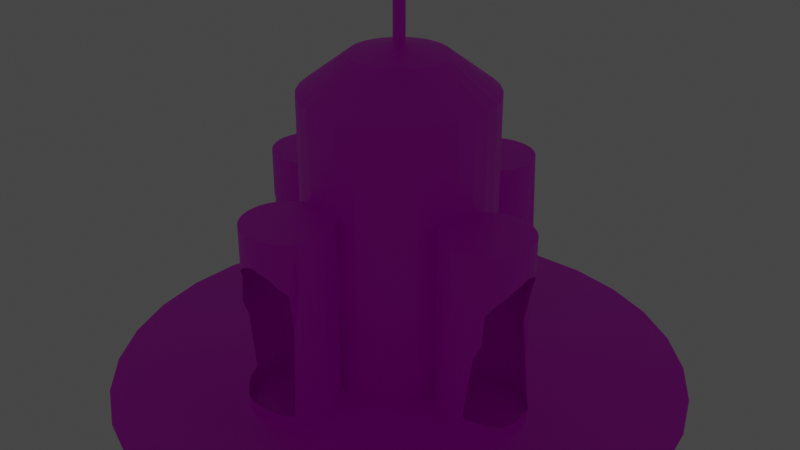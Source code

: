 # Source: Time_Machine.blend  (saved by Blender 3.5.10; exported with 4.5.12 LTS)
import bpy
from mathutils import Matrix  # noqa: F401  (used for matrix-valued properties, if any)

bpy.ops.wm.read_factory_settings(use_empty=True)
scene = bpy.context.scene
scene.name = 'Scene'

# ---- collections
col_collection = bpy.data.collections.new('Collection'); scene.collection.children.link(col_collection)
col_bs = bpy.data.collections.new('BS'); scene.collection.children.link(col_bs)
col_bs.hide_render = True

# ---- images (referenced by path relative to the original .blend; pixels are not part of the script)
import os
ASSET_DIR = os.environ.get("B2B_ASSET_DIR", "")  # directory of the original .blend (textures are referenced by path, not embedded)
HERE = os.path.dirname(os.path.abspath(__file__))  # packed textures are extracted next to this script under _unpacked/

def load_image(name, relpath, width, height, colorspace="sRGB"):
    """Load a texture the original file referenced (path relative to the .blend, or extracted next to this script)."""
    p = next((c for c in (os.path.join(HERE, relpath), os.path.join(ASSET_DIR, relpath)) if relpath and os.path.exists(c)), "")
    if p:
        img = bpy.data.images.load(p, check_existing=True)
        img.name = name
    else:  # same state as the original file: an image datablock whose file is absent (Cycles renders it pink)
        img = bpy.data.images.new(name, width, height)
        img.source = "FILE"
        img.filepath = "//" + (relpath or name)
    img.colorspace_settings.name = colorspace
    return img
img_devblack_col_png = load_image('DevBlack_Col.png', 'DevBlack_Col.png', 1024, 1024, 'sRGB')
img_devgreen_col_png = load_image('DevGreen_Col.png', 'DevGreen_Col.png', 1024, 1024, 'sRGB')

# ---- materials (node trees are filled in below, after node groups)
mat_material_002 = bpy.data.materials.new('Material.002')
mat_material_002.use_transparent_shadow = False
mat_material_001 = bpy.data.materials.new('Material.001')
mat_material_001.use_transparent_shadow = False

# ---- material node trees
mat_material_002.use_nodes = True; mat_material_002.node_tree.nodes.clear()
_N = mat_material_002.node_tree.nodes; _L = mat_material_002.node_tree.links
n0 = _N.new('ShaderNodeBsdfPrincipled'); n0.name = 'Principled BSDF'; n0.location = (10, 300)
n0.distribution = 'GGX'
n0.subsurface_method = 'RANDOM_WALK_SKIN'
n0.inputs[3].default_value = 1.45
n0.inputs[27].default_value = (0.0, 0.0, 0.0, 1.0)
n0.inputs[28].default_value = 1.0
n1 = _N.new('ShaderNodeOutputMaterial'); n1.name = 'Material Output'; n1.location = (300, 300)
n2 = _N.new('ShaderNodeTexImage'); n2.name = 'Image Texture'; n2.location = (-408, 153)
n2.image = img_devblack_col_png
_L.new(n0.outputs[0], n1.inputs[0])
_L.new(n2.outputs[0], n0.inputs[0])
n1.is_active_output = True
mat_material_001.use_nodes = True; mat_material_001.node_tree.nodes.clear()
_N = mat_material_001.node_tree.nodes; _L = mat_material_001.node_tree.links
n0 = _N.new('ShaderNodeBsdfPrincipled'); n0.name = 'Principled BSDF'; n0.location = (10, 300)
n0.distribution = 'GGX'
n0.subsurface_method = 'RANDOM_WALK_SKIN'
n0.inputs[3].default_value = 1.45
n0.inputs[27].default_value = (0.0, 0.0, 0.0, 1.0)
n0.inputs[28].default_value = 1.0
n1 = _N.new('ShaderNodeOutputMaterial'); n1.name = 'Material Output'; n1.location = (300, 300)
n2 = _N.new('ShaderNodeTexImage'); n2.name = 'Image Texture'; n2.location = (-497, 225)
n2.image = img_devgreen_col_png
_L.new(n0.outputs[0], n1.inputs[0])
_L.new(n2.outputs[0], n0.inputs[0])
n1.is_active_output = True

# ---- world
world_world = bpy.data.worlds.new('World'); scene.world = world_world
world_world.use_nodes = True; world_world.node_tree.nodes.clear()
_N = world_world.node_tree.nodes; _L = world_world.node_tree.links
n0 = _N.new('ShaderNodeOutputWorld'); n0.name = 'World Output'; n0.location = (300, 300)
n1 = _N.new('ShaderNodeBackground'); n1.name = 'Background'; n1.location = (10, 300)
n1.inputs[0].default_value = (0.05088, 0.05088, 0.05088, 1.0)
_L.new(n1.outputs[0], n0.inputs[0])
n0.is_active_output = True
world_world.color = (0.05088, 0.05088, 0.05088)
world_world.use_sun_shadow = False
world_world.sun_shadow_jitter_overblur = 0.0

# ---- cameras
cam_camera = bpy.data.cameras.new('Camera')
cam_camera.clip_end = 100.0
cam_camera.ortho_scale = 7.314

# ---- lights
light_light = bpy.data.lights.new('Light', 'POINT')
light_light.transmission_factor = 0.0
light_light.energy = 1000.0
light_light.shadow_soft_size = 0.1
light_light.shadow_maximum_resolution = 0.006
light_light.use_absolute_resolution = True

# ---- meshes
me_cylinder = bpy.data.meshes.new('Cylinder')
me_cylinder.from_pydata([(-2.493e-08, 3.059, -1.0), (-0.01195, 0.0601, 1.056), (0.5968, 3.0, -1.0), (-0.02345, 0.05661, 1.056), (1.171, 2.826, -1.0), (-0.03404, 0.05095, 1.056), (1.699, 2.543, -1.0), (-0.04333, 0.04333, 1.056), (2.163, 2.163, -1.0), (-0.05095, 0.03404, 1.056), (2.543, 1.699, -1.0), (-0.05661, 0.02345, 1.056), (2.826, 1.171, -1.0), (-0.0601, 0.01195, 1.056), (3.0, 0.5968, -1.0), (-0.06127, 2.091e-09, 1.056), (3.059, -3.068e-08, -1.0), (-0.0601, -0.01195, 1.056), (3.0, -0.5968, -1.0), (-0.05661, -0.02345, 1.056), (2.826, -1.171, -1.0), (-0.05095, -0.03404, 1.056), (2.543, -1.699, -1.0), (-0.04333, -0.04333, 1.056), (2.163, -2.163, -1.0), (-0.03404, -0.05095, 1.056), (1.699, -2.543, -1.0), (-0.02345, -0.05661, 1.056), (1.171, -2.826, -1.0), (-0.01195, -0.0601, 1.056), (0.5968, -3.0, -1.0), (2.075e-08, -0.06127, 1.056), (-2.493e-08, -3.059, -1.0), (0.01195, -0.0601, 1.056), (-0.5968, -3.0, -1.0), (0.02345, -0.05661, 1.056), (-1.171, -2.826, -1.0), (0.03404, -0.05095, 1.056), (-1.699, -2.543, -1.0), (0.04333, -0.04333, 1.056), (-2.163, -2.163, -1.0), (0.05095, -0.03404, 1.056), (-2.543, -1.699, -1.0), (0.05661, -0.02345, 1.056), (-2.826, -1.171, -1.0), (0.0601, -0.01195, 1.056), (-3.0, -0.5968, -1.0), (0.06127, 1.178e-09, 1.056), (-3.059, -3.068e-08, -1.0), (0.0601, 0.01195, 1.056), (-3.0, 0.5968, -1.0), (0.05661, 0.02345, 1.056), (-2.826, 1.171, -1.0), (0.05095, 0.03404, 1.056), (-2.543, 1.699, -1.0), (0.04333, 0.04333, 1.056), (-2.163, 2.163, -1.0), (0.03404, 0.05095, 1.056), (-1.699, 2.543, -1.0), (0.02345, 0.05661, 1.056), (-1.171, 2.826, -1.0), (0.01195, 0.0601, 1.056), (-0.5968, 3.0, -1.0), (2.166e-08, 0.06127, 1.056), (0.0, 1.0, -0.8353), (0.1951, 0.9808, -0.8353), (0.3827, 0.9239, -0.8353), (0.5556, 0.8315, -0.8353), (0.7071, 0.7071, -0.8353), (0.8315, 0.5556, -0.8353), (0.9239, 0.3827, -0.8353), (0.9808, 0.1951, -0.8353), (1.0, 0.0, -0.8353), (0.9808, -0.1951, -0.8353), (0.9239, -0.3827, -0.8353), (0.8315, -0.5556, -0.8353), (0.7071, -0.7071, -0.8353), (0.5556, -0.8315, -0.8353), (0.3827, -0.9239, -0.8353), (0.1951, -0.9808, -0.8353), (0.0, -1.0, -0.8353), (-0.1951, -0.9808, -0.8353), (-0.3827, -0.9239, -0.8353), (-0.5556, -0.8315, -0.8353), (-0.7071, -0.7071, -0.8353), (-0.8315, -0.5556, -0.8353), (-0.9239, -0.3827, -0.8353), (-0.9808, -0.1951, -0.8353), (-1.0, 0.0, -0.8353), (-0.9808, 0.1951, -0.8353), (-0.9239, 0.3827, -0.8353), (-0.8315, 0.5556, -0.8353), (-0.7071, 0.7071, -0.8353), (-0.5556, 0.8315, -0.8353), (-0.3827, 0.9239, -0.8353), (-0.1951, 0.9808, -0.8353), (3.725e-09, 0.5002, 1.0), (0.0, 1.0, 0.7837), (0.09758, 0.4906, 1.0), (0.1951, 0.9808, 0.7837), (0.1914, 0.4621, 1.0), (0.3827, 0.9239, 0.7837), (0.2779, 0.4159, 1.0), (0.5556, 0.8315, 0.7837), (0.3537, 0.3537, 1.0), (0.7071, 0.7071, 0.7837), (0.4159, 0.2779, 1.0), (0.8315, 0.5556, 0.7837), (0.4621, 0.1914, 1.0), (0.9239, 0.3827, 0.7837), (0.4906, 0.09758, 1.0), (0.9808, 0.1951, 0.7837), (0.5002, -3.725e-09, 1.0), (1.0, 0.0, 0.7837), (0.4906, -0.09758, 1.0), (0.9808, -0.1951, 0.7837), (0.4621, -0.1914, 1.0), (0.9239, -0.3827, 0.7837), (0.4159, -0.2779, 1.0), (0.8315, -0.5556, 0.7837), (0.3537, -0.3537, 1.0), (0.7071, -0.7071, 0.7837), (0.2779, -0.4159, 1.0), (0.5556, -0.8315, 0.7837), (0.1914, -0.4621, 1.0), (0.3827, -0.9239, 0.7837), (0.09758, -0.4906, 1.0), (0.1951, -0.9808, 0.7837), (-3.725e-09, -0.5002, 1.0), (0.0, -1.0, 0.7837), (-0.09758, -0.4906, 1.0), (-0.1951, -0.9808, 0.7837), (-0.1914, -0.4621, 1.0), (-0.3827, -0.9239, 0.7837), (-0.2779, -0.4159, 1.0), (-0.5556, -0.8315, 0.7837), (-0.3537, -0.3537, 1.0), (-0.7071, -0.7071, 0.7837), (-0.4159, -0.2779, 1.0), (-0.8315, -0.5556, 0.7837), (-0.4621, -0.1914, 1.0), (-0.9239, -0.3827, 0.7837), (-0.4906, -0.09758, 1.0), (-0.9808, -0.1951, 0.7837), (-0.5002, 3.725e-09, 1.0), (-1.0, 0.0, 0.7837), (-0.4906, 0.09758, 1.0), (-0.9808, 0.1951, 0.7837), (-0.4621, 0.1914, 1.0), (-0.9239, 0.3827, 0.7837), (-0.4159, 0.2779, 1.0), (-0.8315, 0.5556, 0.7837), (-0.3537, 0.3537, 1.0), (-0.7071, 0.7071, 0.7837), (-0.2779, 0.4159, 1.0), (-0.5556, 0.8315, 0.7837), (-0.1914, 0.4621, 1.0), (-0.3827, 0.9239, 0.7837), (-0.09758, 0.4906, 1.0), (-0.1951, 0.9808, 0.7837), (-0.01195, 0.0601, 1.47), (-0.02345, 0.05661, 1.47), (-0.03404, 0.05095, 1.47), (-0.04333, 0.04333, 1.47), (-0.05095, 0.03404, 1.47), (-0.05661, 0.02345, 1.47), (-0.0601, 0.01195, 1.47), (-0.06127, 2.091e-09, 1.47), (-0.0601, -0.01195, 1.47), (-0.05661, -0.02345, 1.47), (-0.05095, -0.03404, 1.47), (-0.04333, -0.04333, 1.47), (-0.03404, -0.05095, 1.47), (-0.02345, -0.05661, 1.47), (-0.01195, -0.0601, 1.47), (4.734e-07, -0.06127, 1.47), (0.01195, -0.0601, 1.47), (0.02345, -0.05661, 1.47), (0.03404, -0.05095, 1.47), (0.04333, -0.04333, 1.47), (0.05095, -0.03404, 1.47), (0.05661, -0.02345, 1.47), (0.0601, -0.01195, 1.47), (0.06127, 1.178e-09, 1.47), (0.0601, 0.01195, 1.47), (0.05661, 0.02345, 1.47), (0.05095, 0.03404, 1.47), (0.04333, 0.04333, 1.47), (0.03404, 0.05095, 1.47), (0.02345, 0.05661, 1.47), (0.01195, 0.0601, 1.47), (4.743e-07, 0.06127, 1.47)], [], [(95, 159, 97, 64), (66, 101, 103, 67), (67, 103, 105, 68), (68, 105, 107, 69), (69, 107, 109, 70), (70, 109, 111, 71), (71, 111, 113, 72), (72, 113, 115, 73), (73, 115, 117, 74), (74, 117, 119, 75), (75, 119, 121, 76), (76, 121, 123, 77), (77, 123, 125, 78), (78, 125, 127, 79), (79, 127, 129, 80), (80, 129, 131, 81), (81, 131, 133, 82), (82, 133, 135, 83), (83, 135, 137, 84), (84, 137, 139, 85), (85, 139, 141, 86), (86, 141, 143, 87), (87, 143, 145, 88), (88, 145, 147, 89), (89, 147, 149, 90), (90, 149, 151, 91), (91, 151, 153, 92), (92, 153, 155, 93), (93, 155, 157, 94), (94, 157, 159, 95), (64, 97, 99, 65), (17, 19, 169, 168), (65, 99, 101, 66), (0, 2, 4, 6, 8, 10, 12, 14, 16, 18, 20, 22, 24, 26, 28, 30, 32, 34, 36, 38, 40, 42, 44, 46, 48, 50, 52, 54, 56, 58, 60, 62), (62, 95, 64, 0), (60, 94, 95, 62), (58, 93, 94, 60), (56, 92, 93, 58), (54, 91, 92, 56), (52, 90, 91, 54), (50, 89, 90, 52), (48, 88, 89, 50), (46, 87, 88, 48), (44, 86, 87, 46), (42, 85, 86, 44), (40, 84, 85, 42), (38, 83, 84, 40), (36, 82, 83, 38), (34, 81, 82, 36), (32, 80, 81, 34), (30, 79, 80, 32), (28, 78, 79, 30), (26, 77, 78, 28), (24, 76, 77, 26), (22, 75, 76, 24), (20, 74, 75, 22), (18, 73, 74, 20), (16, 72, 73, 18), (14, 71, 72, 16), (12, 70, 71, 14), (10, 69, 70, 12), (8, 68, 69, 10), (6, 67, 68, 8), (4, 66, 67, 6), (2, 65, 66, 4), (0, 64, 65, 2), (99, 97, 96, 98), (101, 99, 98, 100), (103, 101, 100, 102), (105, 103, 102, 104), (107, 105, 104, 106), (109, 107, 106, 108), (111, 109, 108, 110), (113, 111, 110, 112), (115, 113, 112, 114), (117, 115, 114, 116), (119, 117, 116, 118), (121, 119, 118, 120), (123, 121, 120, 122), (125, 123, 122, 124), (127, 125, 124, 126), (129, 127, 126, 128), (131, 129, 128, 130), (133, 131, 130, 132), (135, 133, 132, 134), (137, 135, 134, 136), (139, 137, 136, 138), (141, 139, 138, 140), (143, 141, 140, 142), (145, 143, 142, 144), (147, 145, 144, 146), (149, 147, 146, 148), (151, 149, 148, 150), (153, 151, 150, 152), (155, 153, 152, 154), (157, 155, 154, 156), (159, 157, 156, 158), (97, 159, 158, 96), (120, 118, 41, 39), (138, 136, 23, 21), (156, 154, 5, 3), (112, 110, 49, 47), (130, 128, 31, 29), (148, 146, 13, 11), (104, 102, 57, 55), (122, 120, 39, 37), (140, 138, 21, 19), (158, 156, 3, 1), (114, 112, 47, 45), (132, 130, 29, 27), (150, 148, 11, 9), (96, 158, 1, 63), (106, 104, 55, 53), (124, 122, 37, 35), (142, 140, 19, 17), (98, 96, 63, 61), (116, 114, 45, 43), (134, 132, 27, 25), (152, 150, 9, 7), (108, 106, 53, 51), (126, 124, 35, 33), (144, 142, 17, 15), (100, 98, 61, 59), (118, 116, 43, 41), (136, 134, 25, 23), (154, 152, 7, 5), (110, 108, 51, 49), (128, 126, 33, 31), (146, 144, 15, 13), (102, 100, 59, 57), (190, 191, 160, 161, 162, 163, 164, 165, 166, 167, 168, 169, 170, 171, 172, 173, 174, 175, 176, 177, 178, 179, 180, 181, 182, 183, 184, 185, 186, 187, 188, 189), (53, 55, 187, 186), (19, 21, 170, 169), (23, 25, 172, 171), (1, 3, 161, 160), (37, 39, 179, 178), (27, 29, 174, 173), (21, 23, 171, 170), (57, 59, 189, 188), (31, 33, 176, 175), (35, 37, 178, 177), (5, 7, 163, 162), (41, 43, 181, 180), (39, 41, 180, 179), (25, 27, 173, 172), (43, 45, 182, 181), (47, 49, 184, 183), (9, 11, 165, 164), (45, 47, 183, 182), (51, 53, 186, 185), (63, 1, 160, 191), (29, 31, 175, 174), (55, 57, 188, 187), (3, 5, 162, 161), (59, 61, 190, 189), (13, 15, 167, 166), (49, 51, 185, 184), (7, 9, 164, 163), (61, 63, 191, 190), (11, 13, 166, 165), (33, 35, 177, 176), (15, 17, 168, 167)])
_uv = me_cylinder.uv_layers.new(name='UVMap')
_uv.uv.foreach_set('vector', [0.03125, 0.75, 0.03125, 0.9322, 0.0, 0.9322, 0.0, 0.75, 0.9375, 0.75, 0.9375, 0.9322, 0.9062, 0.9322, 0.9062, 0.75, 0.9062, 0.75, 0.9062, 0.9322, 0.875, 0.9322, 0.875, 0.75, 0.875, 0.75, 0.875, 0.9322, 0.8438, 0.9322, 0.8438, 0.75, 0.8438, 0.75, 0.8438, 0.9322, 0.8125, 0.9322, 0.8125, 0.75, 0.8125, 0.75, 0.8125, 0.9322, 0.7812, 0.9322, 0.7812, 0.75, 0.7812, 0.75, 0.7812, 0.9322, 0.75, 0.9322, 0.75, 0.75, 0.75, 0.75, 0.75, 0.9322, 0.7188, 0.9322, 0.7188, 0.75, 0.7188, 0.75, 0.7188, 0.9322, 0.6875, 0.9322, 0.6875, 0.75, 0.6875, 0.75, 0.6875, 0.9322, 0.6562, 0.9322, 0.6562, 0.75, 0.6562, 0.75, 0.6562, 0.9322, 0.625, 0.9322, 0.625, 0.75, 0.625, 0.75, 0.625, 0.9322, 0.5938, 0.9322, 0.5938, 0.75, 0.5938, 0.75, 0.5938, 0.9322, 0.5625, 0.9322, 0.5625, 0.75, 0.5625, 0.75, 0.5625, 0.9322, 0.5312, 0.9322, 0.5312, 0.75, 0.5312, 0.75, 0.5312, 0.9322, 0.5, 0.9322, 0.5, 0.75, 0.5, 0.75, 0.5, 0.9322, 0.4688, 0.9322, 0.4688, 0.75, 0.4688, 0.75, 0.4688, 0.9322, 0.4375, 0.9322, 0.4375, 0.75, 0.4375, 0.75, 0.4375, 0.9322, 0.4062, 0.9322, 0.4062, 0.75, 0.4062, 0.75, 0.4062, 0.9322, 0.375, 0.9322, 0.375, 0.75, 0.375, 0.75, 0.375, 0.9322, 0.3438, 0.9322, 0.3438, 0.75, 0.3438, 0.75, 0.3438, 0.9322, 0.3125, 0.9322, 0.3125, 0.75, 0.3125, 0.75, 0.3125, 0.9322, 0.2812, 0.9322, 0.2812, 0.75, 0.2812, 0.75, 0.2812, 0.9322, 0.25, 0.9322, 0.25, 0.75, 0.25, 0.75, 0.25, 0.9322, 0.2188, 0.9322, 0.2188, 0.75, 0.2188, 0.75, 0.2188, 0.9322, 0.1875, 0.9322, 0.1875, 0.75, 0.1875, 0.75, 0.1875, 0.9322, 0.1562, 0.9322, 0.1562, 0.75, 0.1562, 0.75, 0.1562, 0.9322, 0.125, 0.9322, 0.125, 0.75, 0.125, 0.75, 0.125, 0.9322, 0.09375, 0.9322, 0.09375, 0.75, 0.09375, 0.75, 0.09375, 0.9322, 0.0625, 0.9322, 0.0625, 0.75, 0.0625, 0.75, 0.0625, 0.9322, 0.03125, 0.9322, 0.03125, 0.75, 1.0, 0.75, 1.0, 0.9322, 0.9688, 0.9322, 0.9688, 0.75, 0.1323, 0.2266, 0.1391, 0.2041, 0.1391, 0.2041, 0.1323, 0.2266, 0.9688, 0.75, 0.9688, 0.9322, 0.9375, 0.9322, 0.9375, 0.75, 0.75, 0.49, 0.7968, 0.4854, 0.8418, 0.4717, 0.8833, 0.4496, 0.9197, 0.4197, 0.9496, 0.3833, 0.9717, 0.3418, 0.9854, 0.2968, 0.99, 0.25, 0.9854, 0.2032, 0.9717, 0.1582, 0.9496, 0.1167, 0.9197, 0.08029, 0.8833, 0.05045, 0.8418, 0.02827, 0.7968, 0.01461, 0.75, 0.01, 0.7032, 0.01461, 0.6582, 0.02827, 0.6167, 0.05045, 0.5803, 0.08029, 0.5504, 0.1167, 0.5283, 0.1582, 0.5146, 0.2032, 0.51, 0.25, 0.5146, 0.2968, 0.5283, 0.3418, 0.5504, 0.3833, 0.5803, 0.4197, 0.6167, 0.4496, 0.6582, 0.4717, 0.7032, 0.4854, 0.03125, 0.5, 0.03125, 0.75, 0.0, 0.75, 0.0, 0.5, 0.0625, 0.5, 0.0625, 0.75, 0.03125, 0.75, 0.03125, 0.5, 0.09375, 0.5, 0.09375, 0.75, 0.0625, 0.75, 0.0625, 0.5, 0.125, 0.5, 0.125, 0.75, 0.09375, 0.75, 0.09375, 0.5, 0.1562, 0.5, 0.1562, 0.75, 0.125, 0.75, 0.125, 0.5, 0.1875, 0.5, 0.1875, 0.75, 0.1562, 0.75, 0.1562, 0.5, 0.2188, 0.5, 0.2188, 0.75, 0.1875, 0.75, 0.1875, 0.5, 0.25, 0.5, 0.25, 0.75, 0.2188, 0.75, 0.2188, 0.5, 0.2812, 0.5, 0.2812, 0.75, 0.25, 0.75, 0.25, 0.5, 0.3125, 0.5, 0.3125, 0.75, 0.2812, 0.75, 0.2812, 0.5, 0.3438, 0.5, 0.3438, 0.75, 0.3125, 0.75, 0.3125, 0.5, 0.375, 0.5, 0.375, 0.75, 0.3438, 0.75, 0.3438, 0.5, 0.4062, 0.5, 0.4062, 0.75, 0.375, 0.75, 0.375, 0.5, 0.4375, 0.5, 0.4375, 0.75, 0.4062, 0.75, 0.4062, 0.5, 0.4688, 0.5, 0.4688, 0.75, 0.4375, 0.75, 0.4375, 0.5, 0.5, 0.5, 0.5, 0.75, 0.4688, 0.75, 0.4688, 0.5, 0.5312, 0.5, 0.5312, 0.75, 0.5, 0.75, 0.5, 0.5, 0.5625, 0.5, 0.5625, 0.75, 0.5312, 0.75, 0.5312, 0.5, 0.5938, 0.5, 0.5938, 0.75, 0.5625, 0.75, 0.5625, 0.5, 0.625, 0.5, 0.625, 0.75, 0.5938, 0.75, 0.5938, 0.5, 0.6562, 0.5, 0.6562, 0.75, 0.625, 0.75, 0.625, 0.5, 0.6875, 0.5, 0.6875, 0.75, 0.6562, 0.75, 0.6562, 0.5, 0.7188, 0.5, 0.7188, 0.75, 0.6875, 0.75, 0.6875, 0.5, 0.75, 0.5, 0.75, 0.75, 0.7188, 0.75, 0.7188, 0.5, 0.7812, 0.5, 0.7812, 0.75, 0.75, 0.75, 0.75, 0.5, 0.8125, 0.5, 0.8125, 0.75, 0.7812, 0.75, 0.7812, 0.5, 0.8438, 0.5, 0.8438, 0.75, 0.8125, 0.75, 0.8125, 0.5, 0.875, 0.5, 0.875, 0.75, 0.8438, 0.75, 0.8438, 0.5, 0.9062, 0.5, 0.9062, 0.75, 0.875, 0.75, 0.875, 0.5, 0.9375, 0.5, 0.9375, 0.75, 0.9062, 0.75, 0.9062, 0.5, 0.9688, 0.5, 0.9688, 0.75, 0.9375, 0.75, 0.9375, 0.5, 1.0, 0.5, 1.0, 0.75, 0.9688, 0.75, 0.9688, 0.5, 0.2968, 0.4854, 0.25, 0.49, 0.25, 0.37, 0.2734, 0.3677, 0.3418, 0.4717, 0.2968, 0.4854, 0.2734, 0.3677, 0.2959, 0.3609, 0.3833, 0.4496, 0.3418, 0.4717, 0.2959, 0.3609, 0.3167, 0.3498, 0.4197, 0.4197, 0.3833, 0.4496, 0.3167, 0.3498, 0.3349, 0.3349, 0.4496, 0.3833, 0.4197, 0.4197, 0.3349, 0.3349, 0.3498, 0.3167, 0.4717, 0.3418, 0.4496, 0.3833, 0.3498, 0.3167, 0.3609, 0.2959, 0.4854, 0.2968, 0.4717, 0.3418, 0.3609, 0.2959, 0.3677, 0.2734, 0.49, 0.25, 0.4854, 0.2968, 0.3677, 0.2734, 0.37, 0.25, 0.4854, 0.2032, 0.49, 0.25, 0.37, 0.25, 0.3677, 0.2266, 0.4717, 0.1582, 0.4854, 0.2032, 0.3677, 0.2266, 0.3609, 0.2041, 0.4496, 0.1167, 0.4717, 0.1582, 0.3609, 0.2041, 0.3498, 0.1833, 0.4197, 0.08029, 0.4496, 0.1167, 0.3498, 0.1833, 0.3349, 0.1651, 0.3833, 0.05045, 0.4197, 0.08029, 0.3349, 0.1651, 0.3167, 0.1502, 0.3418, 0.02827, 0.3833, 0.05045, 0.3167, 0.1502, 0.2959, 0.1391, 0.2968, 0.01461, 0.3418, 0.02827, 0.2959, 0.1391, 0.2734, 0.1323, 0.25, 0.01, 0.2968, 0.01461, 0.2734, 0.1323, 0.25, 0.13, 0.2032, 0.01461, 0.25, 0.01, 0.25, 0.13, 0.2266, 0.1323, 0.1582, 0.02827, 0.2032, 0.01461, 0.2266, 0.1323, 0.2041, 0.1391, 0.1167, 0.05045, 0.1582, 0.02827, 0.2041, 0.1391, 0.1833, 0.1502, 0.08029, 0.08029, 0.1167, 0.05045, 0.1833, 0.1502, 0.1651, 0.1651, 0.05045, 0.1167, 0.08029, 0.08029, 0.1651, 0.1651, 0.1502, 0.1833, 0.02827, 0.1582, 0.05045, 0.1167, 0.1502, 0.1833, 0.1391, 0.2041, 0.01461, 0.2032, 0.02827, 0.1582, 0.1391, 0.2041, 0.1323, 0.2266, 0.01, 0.25, 0.01461, 0.2032, 0.1323, 0.2266, 0.13, 0.25, 0.01461, 0.2968, 0.01, 0.25, 0.13, 0.25, 0.1323, 0.2734, 0.02827, 0.3418, 0.01461, 0.2968, 0.1323, 0.2734, 0.1391, 0.2959, 0.05045, 0.3833, 0.02827, 0.3418, 0.1391, 0.2959, 0.1502, 0.3167, 0.08029, 0.4197, 0.05045, 0.3833, 0.1502, 0.3167, 0.1651, 0.3349, 0.1167, 0.4496, 0.08029, 0.4197, 0.1651, 0.3349, 0.1833, 0.3498, 0.1582, 0.4717, 0.1167, 0.4496, 0.1833, 0.3498, 0.2041, 0.3609, 0.2032, 0.4854, 0.1582, 0.4717, 0.2041, 0.3609, 0.2266, 0.3677, 0.25, 0.49, 0.2032, 0.4854, 0.2266, 0.3677, 0.25, 0.37, 0.3349, 0.1651, 0.3498, 0.1833, 0.3498, 0.1833, 0.3349, 0.1651, 0.1502, 0.1833, 0.1651, 0.1651, 0.1651, 0.1651, 0.1502, 0.1833, 0.2041, 0.3609, 0.1833, 0.3498, 0.1833, 0.3498, 0.2041, 0.3609, 0.37, 0.25, 0.3677, 0.2734, 0.3677, 0.2734, 0.37, 0.25, 0.2266, 0.1323, 0.25, 0.13, 0.25, 0.13, 0.2266, 0.1323, 0.1391, 0.2959, 0.1323, 0.2734, 0.1323, 0.2734, 0.1391, 0.2959, 0.3349, 0.3349, 0.3167, 0.3498, 0.3167, 0.3498, 0.3349, 0.3349, 0.3167, 0.1502, 0.3349, 0.1651, 0.3349, 0.1651, 0.3167, 0.1502, 0.1391, 0.2041, 0.1502, 0.1833, 0.1502, 0.1833, 0.1391, 0.2041, 0.2266, 0.3677, 0.2041, 0.3609, 0.2041, 0.3609, 0.2266, 0.3677, 0.3677, 0.2266, 0.37, 0.25, 0.37, 0.25, 0.3677, 0.2266, 0.2041, 0.1391, 0.2266, 0.1323, 0.2266, 0.1323, 0.2041, 0.1391, 0.1502, 0.3167, 0.1391, 0.2959, 0.1391, 0.2959, 0.1502, 0.3167, 0.25, 0.37, 0.2266, 0.3677, 0.2266, 0.3677, 0.25, 0.37, 0.3498, 0.3167, 0.3349, 0.3349, 0.3349, 0.3349, 0.3498, 0.3167, 0.2959, 0.1391, 0.3167, 0.1502, 0.3167, 0.1502, 0.2959, 0.1391, 0.1323, 0.2266, 0.1391, 0.2041, 0.1391, 0.2041, 0.1323, 0.2266, 0.2734, 0.3677, 0.25, 0.37, 0.25, 0.37, 0.2734, 0.3677, 0.3609, 0.2041, 0.3677, 0.2266, 0.3677, 0.2266, 0.3609, 0.2041, 0.1833, 0.1502, 0.2041, 0.1391, 0.2041, 0.1391, 0.1833, 0.1502, 0.1651, 0.3349, 0.1502, 0.3167, 0.1502, 0.3167, 0.1651, 0.3349, 0.3609, 0.2959, 0.3498, 0.3167, 0.3498, 0.3167, 0.3609, 0.2959, 0.2734, 0.1323, 0.2959, 0.1391, 0.2959, 0.1391, 0.2734, 0.1323, 0.13, 0.25, 0.1323, 0.2266, 0.1323, 0.2266, 0.13, 0.25, 0.2959, 0.3609, 0.2734, 0.3677, 0.2734, 0.3677, 0.2959, 0.3609, 0.3498, 0.1833, 0.3609, 0.2041, 0.3609, 0.2041, 0.3498, 0.1833, 0.1651, 0.1651, 0.1833, 0.1502, 0.1833, 0.1502, 0.1651, 0.1651, 0.1833, 0.3498, 0.1651, 0.3349, 0.1651, 0.3349, 0.1833, 0.3498, 0.3677, 0.2734, 0.3609, 0.2959, 0.3609, 0.2959, 0.3677, 0.2734, 0.25, 0.13, 0.2734, 0.1323, 0.2734, 0.1323, 0.25, 0.13, 0.1323, 0.2734, 0.13, 0.25, 0.13, 0.25, 0.1323, 0.2734, 0.3167, 0.3498, 0.2959, 0.3609, 0.2959, 0.3609, 0.3167, 0.3498, 0.2734, 0.3677, 0.25, 0.37, 0.2266, 0.3677, 0.2041, 0.3609, 0.1833, 0.3498, 0.1651, 0.3349, 0.1502, 0.3167, 0.1391, 0.2959, 0.1323, 0.2734, 0.13, 0.25, 0.1323, 0.2266, 0.1391, 0.2041, 0.1502, 0.1833, 0.1651, 0.1651, 0.1833, 0.1502, 0.2041, 0.1391, 0.2266, 0.1323, 0.25, 0.13, 0.2734, 0.1323, 0.2959, 0.1391, 0.3167, 0.1502, 0.3349, 0.1651, 0.3498, 0.1833, 0.3609, 0.2041, 0.3677, 0.2266, 0.37, 0.25, 0.3677, 0.2734, 0.3609, 0.2959, 0.3498, 0.3167, 0.3349, 0.3349, 0.3167, 0.3498, 0.2959, 0.3609, 0.3498, 0.3167, 0.3349, 0.3349, 0.3349, 0.3349, 0.3498, 0.3167, 0.1391, 0.2041, 0.1502, 0.1833, 0.1502, 0.1833, 0.1391, 0.2041, 0.1651, 0.1651, 0.1833, 0.1502, 0.1833, 0.1502, 0.1651, 0.1651, 0.2266, 0.3677, 0.2041, 0.3609, 0.2041, 0.3609, 0.2266, 0.3677, 0.3167, 0.1502, 0.3349, 0.1651, 0.3349, 0.1651, 0.3167, 0.1502, 0.2041, 0.1391, 0.2266, 0.1323, 0.2266, 0.1323, 0.2041, 0.1391, 0.1502, 0.1833, 0.1651, 0.1651, 0.1651, 0.1651, 0.1502, 0.1833, 0.3167, 0.3498, 0.2959, 0.3609, 0.2959, 0.3609, 0.3167, 0.3498, 0.25, 0.13, 0.2734, 0.1323, 0.2734, 0.1323, 0.25, 0.13, 0.2959, 0.1391, 0.3167, 0.1502, 0.3167, 0.1502, 0.2959, 0.1391, 0.1833, 0.3498, 0.1651, 0.3349, 0.1651, 0.3349, 0.1833, 0.3498, 0.3498, 0.1833, 0.3609, 0.2041, 0.3609, 0.2041, 0.3498, 0.1833, 0.3349, 0.1651, 0.3498, 0.1833, 0.3498, 0.1833, 0.3349, 0.1651, 0.1833, 0.1502, 0.2041, 0.1391, 0.2041, 0.1391, 0.1833, 0.1502, 0.3609, 0.2041, 0.3677, 0.2266, 0.3677, 0.2266, 0.3609, 0.2041, 0.37, 0.25, 0.3677, 0.2734, 0.3677, 0.2734, 0.37, 0.25, 0.1502, 0.3167, 0.1391, 0.2959, 0.1391, 0.2959, 0.1502, 0.3167, 0.3677, 0.2266, 0.37, 0.25, 0.37, 0.25, 0.3677, 0.2266, 0.3609, 0.2959, 0.3498, 0.3167, 0.3498, 0.3167, 0.3609, 0.2959, 0.25, 0.37, 0.2266, 0.3677, 0.2266, 0.3677, 0.25, 0.37, 0.2266, 0.1323, 0.25, 0.13, 0.25, 0.13, 0.2266, 0.1323, 0.3349, 0.3349, 0.3167, 0.3498, 0.3167, 0.3498, 0.3349, 0.3349, 0.2041, 0.3609, 0.1833, 0.3498, 0.1833, 0.3498, 0.2041, 0.3609, 0.2959, 0.3609, 0.2734, 0.3677, 0.2734, 0.3677, 0.2959, 0.3609, 0.1323, 0.2734, 0.13, 0.25, 0.13, 0.25, 0.1323, 0.2734, 0.3677, 0.2734, 0.3609, 0.2959, 0.3609, 0.2959, 0.3677, 0.2734, 0.1651, 0.3349, 0.1502, 0.3167, 0.1502, 0.3167, 0.1651, 0.3349, 0.2734, 0.3677, 0.25, 0.37, 0.25, 0.37, 0.2734, 0.3677, 0.1391, 0.2959, 0.1323, 0.2734, 0.1323, 0.2734, 0.1391, 0.2959, 0.2734, 0.1323, 0.2959, 0.1391, 0.2959, 0.1391, 0.2734, 0.1323, 0.13, 0.25, 0.1323, 0.2266, 0.1323, 0.2266, 0.13, 0.25])
me_cylinder.materials.append(mat_material_002)
me_cylinder.update()
me_cylinder_001 = bpy.data.meshes.new('Cylinder.001')
me_cylinder_001.from_pydata([(0.0, 1.0, -1.0), (0.0, 1.0, 1.0), (0.1951, 0.9808, -1.0), (0.1951, 0.9808, 1.0), (0.3827, 0.9239, -1.0), (0.3827, 0.9239, 1.0), (0.5556, 0.8315, -1.0), (0.5556, 0.8315, 1.0), (0.7071, 0.7071, -1.0), (0.7071, 0.7071, 1.0), (0.8315, 0.5556, -1.0), (0.8315, 0.5556, 1.0), (0.9239, 0.3827, -1.0), (0.9239, 0.3827, 1.0), (0.9808, 0.1951, -1.0), (0.9808, 0.1951, 1.0), (1.0, 0.0, -1.0), (1.0, 0.0, 1.0), (0.9808, -0.1951, -1.0), (0.9808, -0.1951, 1.0), (0.9239, -0.3827, -1.0), (0.9239, -0.3827, 1.0), (0.8315, -0.5556, -1.0), (0.8315, -0.5556, 1.0), (0.7071, -0.7071, -1.0), (0.7071, -0.7071, 1.0), (0.5556, -0.8315, -1.0), (0.5556, -0.8315, 1.0), (0.3827, -0.9239, -1.0), (0.3827, -0.9239, 1.0), (0.1951, -0.9808, -1.0), (0.1951, -0.9808, 1.0), (0.0, -1.0, -1.0), (0.0, -1.0, 1.0), (-0.1951, -0.9808, -1.0), (-0.1951, -0.9808, 1.0), (-0.3827, -0.9239, -1.0), (-0.3827, -0.9239, 1.0), (-0.5556, -0.8315, -1.0), (-0.5556, -0.8315, 1.0), (-0.7071, -0.7071, -1.0), (-0.7071, -0.7071, 1.0), (-0.8315, -0.5556, -1.0), (-0.8315, -0.5556, 1.0), (-0.9239, -0.3827, -1.0), (-0.9239, -0.3827, 1.0), (-0.9808, -0.1951, -1.0), (-0.9808, -0.1951, 1.0), (-1.0, 0.0, -1.0), (-1.0, 0.0, 1.0), (-0.9808, 0.1951, -1.0), (-0.9808, 0.1951, 1.0), (-0.9239, 0.3827, -1.0), (-0.9239, 0.3827, 1.0), (-0.8315, 0.5556, -1.0), (-0.8315, 0.5556, 1.0), (-0.7071, 0.7071, -1.0), (-0.7071, 0.7071, 1.0), (-0.5556, 0.8315, -1.0), (-0.5556, 0.8315, 1.0), (-0.3827, 0.9239, -1.0), (-0.3827, 0.9239, 1.0), (-0.1951, 0.9808, -1.0), (-0.1951, 0.9808, 1.0), (-0.1951, 0.9808, 0.667), (-0.1951, 0.9808, -0.8284), (-0.5556, 0.8315, 0.5397), (-0.5556, 0.8315, -0.8595), (-0.643, 0.5556, 0.04053), (0.0, 1.0, -0.8264), (0.0, 1.0, 0.6981), (0.9808, 0.1951, -0.7485), (0.8315, 0.5556, 0.4012), (0.8957, 0.5556, 0.1112), (0.8315, 0.5556, -0.7722), (0.5556, 0.8315, 0.5605), (0.5556, 0.8315, -0.8391), (0.1951, 0.9808, 0.6679), (0.1951, 0.9808, -0.8357), (-0.3827, 0.9239, 0.6272), (-0.3827, 0.9239, -0.8493), (-0.7071, 0.7071, 0.4755), (-0.7071, 0.7071, -0.8644), (0.9239, 0.3827, -0.06689), (0.9239, 0.3827, -0.7571), (0.7071, 0.7071, 0.4995), (0.7071, 0.7071, -0.8148), (0.3827, 0.9239, 0.6241), (0.3827, 0.9239, -0.8396)], [], [(0, 69, 78, 2), (2, 78, 88, 4), (4, 88, 76, 6), (6, 76, 86, 8), (8, 86, 74, 10), (10, 74, 84, 12), (12, 84, 71, 14), (14, 71, 15, 17, 16), (16, 17, 19, 18), (18, 19, 21, 20), (20, 21, 23, 22), (22, 23, 25, 24), (24, 25, 27, 26), (26, 27, 29, 28), (28, 29, 31, 30), (30, 31, 33, 32), (32, 33, 35, 34), (34, 35, 37, 36), (36, 37, 39, 38), (38, 39, 41, 40), (40, 41, 43, 42), (42, 43, 45, 44), (44, 45, 47, 46), (46, 47, 49, 48), (48, 49, 51, 50), (50, 51, 53, 52), (52, 53, 55, 68, 54), (54, 68, 82, 56), (56, 82, 67, 58), (58, 67, 80, 60), (3, 1, 63, 61, 59, 57, 55, 53, 51, 49, 47, 45, 43, 41, 39, 37, 35, 33, 31, 29, 27, 25, 23, 21, 19, 17, 15, 13, 11, 9, 7, 5), (60, 80, 65, 62), (62, 65, 69, 0), (0, 2, 4, 6, 8, 10, 12, 14, 16, 18, 20, 22, 24, 26, 28, 30, 32, 34, 36, 38, 40, 42, 44, 46, 48, 50, 52, 54, 56, 58, 60, 62), (66, 81, 57, 59), (70, 64, 63, 1), (87, 77, 3, 5), (85, 75, 7, 9), (83, 73, 72, 11, 13), (81, 68, 55, 57), (79, 66, 59, 61), (64, 79, 61, 63), (77, 70, 1, 3), (75, 87, 5, 7), (72, 85, 9, 11), (83, 13, 15, 71)])
_uv = me_cylinder_001.uv_layers.new(name='UVMap')
_uv.uv.foreach_set('vector', [1.0, 0.5, 1.0, 0.5434, 0.9688, 0.5411, 0.9688, 0.5, 0.9688, 0.5, 0.9688, 0.5411, 0.9375, 0.5401, 0.9375, 0.5, 0.9375, 0.5, 0.9375, 0.5401, 0.9062, 0.5402, 0.9062, 0.5, 0.9062, 0.5, 0.9062, 0.5402, 0.875, 0.5463, 0.875, 0.5, 0.875, 0.5, 0.875, 0.5463, 0.8438, 0.5569, 0.8438, 0.5, 0.8438, 0.5, 0.8438, 0.5569, 0.8125, 0.5607, 0.8125, 0.5, 0.8125, 0.5, 0.8125, 0.5607, 0.7812, 0.5629, 0.7812, 0.5, 0.7812, 0.5, 0.7812, 0.5629, 0.7812, 1.0, 0.75, 1.0, 0.75, 0.5, 0.75, 0.5, 0.75, 1.0, 0.7188, 1.0, 0.7188, 0.5, 0.7188, 0.5, 0.7188, 1.0, 0.6875, 1.0, 0.6875, 0.5, 0.6875, 0.5, 0.6875, 1.0, 0.6562, 1.0, 0.6562, 0.5, 0.6562, 0.5, 0.6562, 1.0, 0.625, 1.0, 0.625, 0.5, 0.625, 0.5, 0.625, 1.0, 0.5938, 1.0, 0.5938, 0.5, 0.5938, 0.5, 0.5938, 1.0, 0.5625, 1.0, 0.5625, 0.5, 0.5625, 0.5, 0.5625, 1.0, 0.5312, 1.0, 0.5312, 0.5, 0.5312, 0.5, 0.5312, 1.0, 0.5, 1.0, 0.5, 0.5, 0.5, 0.5, 0.5, 1.0, 0.4688, 1.0, 0.4688, 0.5, 0.4688, 0.5, 0.4688, 1.0, 0.4375, 1.0, 0.4375, 0.5, 0.4375, 0.5, 0.4375, 1.0, 0.4062, 1.0, 0.4062, 0.5, 0.4062, 0.5, 0.4062, 1.0, 0.375, 1.0, 0.375, 0.5, 0.375, 0.5, 0.375, 1.0, 0.3438, 1.0, 0.3438, 0.5, 0.3438, 0.5, 0.3438, 1.0, 0.3125, 1.0, 0.3125, 0.5, 0.3125, 0.5, 0.3125, 1.0, 0.2812, 1.0, 0.2812, 0.5, 0.2812, 0.5, 0.2812, 1.0, 0.25, 1.0, 0.25, 0.5, 0.25, 0.5, 0.25, 1.0, 0.2188, 1.0, 0.2188, 0.5, 0.2188, 0.5, 0.2188, 1.0, 0.1875, 1.0, 0.1875, 0.5, 0.1875, 0.5, 0.1875, 1.0, 0.1562, 1.0, 0.1562, 0.7601, 0.1562, 0.5, 0.1562, 0.5, 0.1562, 0.7601, 0.125, 0.5339, 0.125, 0.5, 0.125, 0.5, 0.125, 0.5339, 0.09375, 0.5351, 0.09375, 0.5, 0.09375, 0.5, 0.09375, 0.5351, 0.0625, 0.5377, 0.0625, 0.5, 0.2968, 0.4854, 0.25, 0.49, 0.2032, 0.4854, 0.1582, 0.4717, 0.1167, 0.4496, 0.08029, 0.4197, 0.05045, 0.3833, 0.02827, 0.3418, 0.01461, 0.2968, 0.01, 0.25, 0.01461, 0.2032, 0.02827, 0.1582, 0.05045, 0.1167, 0.08029, 0.08029, 0.1167, 0.05045, 0.1582, 0.02827, 0.2032, 0.01461, 0.25, 0.01, 0.2968, 0.01461, 0.3418, 0.02827, 0.3833, 0.05045, 0.4197, 0.08029, 0.4496, 0.1167, 0.4717, 0.1582, 0.4854, 0.2032, 0.49, 0.25, 0.4854, 0.2968, 0.4717, 0.3418, 0.4496, 0.3833, 0.4197, 0.4197, 0.3833, 0.4496, 0.3418, 0.4717, 0.0625, 0.5, 0.0625, 0.5377, 0.03125, 0.5429, 0.03125, 0.5, 0.03125, 0.5, 0.03125, 0.5429, 0.0, 0.5434, 0.0, 0.5, 0.75, 0.49, 0.7968, 0.4854, 0.8418, 0.4717, 0.8833, 0.4496, 0.9197, 0.4197, 0.9496, 0.3833, 0.9717, 0.3418, 0.9854, 0.2968, 0.99, 0.25, 0.9854, 0.2032, 0.9717, 0.1582, 0.9496, 0.1167, 0.9197, 0.08029, 0.8833, 0.05045, 0.8418, 0.02827, 0.7968, 0.01461, 0.75, 0.01, 0.7032, 0.01461, 0.6582, 0.02827, 0.6167, 0.05045, 0.5803, 0.08029, 0.5504, 0.1167, 0.5283, 0.1582, 0.5146, 0.2032, 0.51, 0.25, 0.5146, 0.2968, 0.5283, 0.3418, 0.5504, 0.3833, 0.5803, 0.4197, 0.6167, 0.4496, 0.6582, 0.4717, 0.7032, 0.4854, 0.09375, 0.8849, 0.125, 0.8689, 0.125, 1.0, 0.09375, 1.0, 0.0, 0.9245, 0.03125, 0.9167, 0.03125, 1.0, 0.0, 1.0, 0.9375, 0.906, 0.9688, 0.917, 0.9688, 1.0, 0.9375, 1.0, 0.875, 0.8749, 0.9062, 0.8901, 0.9062, 1.0, 0.875, 1.0, 0.8125, 0.7333, 0.8438, 0.7778, 0.8438, 0.8732, 0.8438, 1.0, 0.8125, 1.0, 0.125, 0.8689, 0.1562, 0.7601, 0.1562, 1.0, 0.125, 1.0, 0.0625, 0.9068, 0.09375, 0.8849, 0.09375, 1.0, 0.0625, 1.0, 0.03125, 0.9167, 0.0625, 0.9068, 0.0625, 1.0, 0.03125, 1.0, 0.9688, 0.917, 1.0, 0.9245, 1.0, 1.0, 0.9688, 1.0, 0.9062, 0.8901, 0.9375, 0.906, 0.9375, 1.0, 0.9062, 1.0, 0.8438, 0.8732, 0.875, 0.8749, 0.875, 1.0, 0.8438, 1.0, 0.8125, 0.7333, 0.8125, 1.0, 0.7812, 1.0, 0.7812, 0.5629])
me_cylinder_001.materials.append(mat_material_001)
me_cylinder_001.update()
me_cylinder_003 = bpy.data.meshes.new('Cylinder.003')
me_cylinder_003.from_pydata([(0.0, 1.0, -1.0), (0.0, 1.0, 1.0), (0.1951, 0.9808, -1.0), (0.1951, 0.9808, 1.0), (0.3827, 0.9239, -1.0), (0.3827, 0.9239, 1.0), (0.5556, 0.8315, -1.0), (0.5556, 0.8315, 1.0), (0.7071, 0.7071, -1.0), (0.7071, 0.7071, 1.0), (0.8315, 0.5556, -1.0), (0.8315, 0.5556, 1.0), (0.9239, 0.3827, -1.0), (0.9239, 0.3827, 1.0), (0.9808, 0.1951, -1.0), (0.9808, 0.1951, 1.0), (1.0, 0.0, -1.0), (1.0, 0.0, 1.0), (0.9808, -0.1951, -1.0), (0.9808, -0.1951, 1.0), (0.9239, -0.3827, -1.0), (0.9239, -0.3827, 1.0), (0.8315, -0.5556, -1.0), (0.8315, -0.5556, 1.0), (0.7071, -0.7071, -1.0), (0.7071, -0.7071, 1.0), (0.5556, -0.8315, -1.0), (0.5556, -0.8315, 1.0), (0.3827, -0.9239, -1.0), (0.3827, -0.9239, 1.0), (0.1951, -0.9808, -1.0), (0.1951, -0.9808, 1.0), (0.0, -1.0, -1.0), (0.0, -1.0, 1.0), (-0.1951, -0.9808, -1.0), (-0.1951, -0.9808, 1.0), (-0.3827, -0.9239, -1.0), (-0.3827, -0.9239, 1.0), (-0.5556, -0.8315, -1.0), (-0.5556, -0.8315, 1.0), (-0.7071, -0.7071, -1.0), (-0.7071, -0.7071, 1.0), (-0.8315, -0.5556, -1.0), (-0.8315, -0.5556, 1.0), (-0.9239, -0.3827, -1.0), (-0.9239, -0.3827, 1.0), (-0.9808, -0.1951, -1.0), (-0.9808, -0.1951, 1.0), (-1.0, 0.0, -1.0), (-1.0, 0.0, 1.0), (-0.9808, 0.1951, -1.0), (-0.9808, 0.1951, 1.0), (-0.9239, 0.3827, -1.0), (-0.9239, 0.3827, 1.0), (-0.8315, 0.5556, -1.0), (-0.8315, 0.5556, 1.0), (-0.7071, 0.7071, -1.0), (-0.7071, 0.7071, 1.0), (-0.5556, 0.8315, -1.0), (-0.5556, 0.8315, 1.0), (-0.3827, 0.9239, -1.0), (-0.3827, 0.9239, 1.0), (-0.1951, 0.9808, -1.0), (-0.1951, 0.9808, 1.0), (-0.1951, 0.9808, 0.667), (-0.1951, 0.9808, -0.8284), (-0.5556, 0.8315, 0.5397), (-0.5556, 0.8315, -0.8595), (-0.643, 0.5556, 0.04053), (0.0, 1.0, -0.8264), (0.0, 1.0, 0.6981), (0.9808, 0.1951, -0.7485), (0.8315, 0.5556, 0.4012), (0.8957, 0.5556, 0.1112), (0.8315, 0.5556, -0.7722), (0.5556, 0.8315, 0.5605), (0.5556, 0.8315, -0.8391), (0.1951, 0.9808, 0.6679), (0.1951, 0.9808, -0.8357), (-0.3827, 0.9239, 0.6272), (-0.3827, 0.9239, -0.8493), (-0.7071, 0.7071, 0.4755), (-0.7071, 0.7071, -0.8644), (0.9239, 0.3827, -0.06689), (0.9239, 0.3827, -0.7571), (0.7071, 0.7071, 0.4995), (0.7071, 0.7071, -0.8148), (0.3827, 0.9239, 0.6241), (0.3827, 0.9239, -0.8396)], [], [(0, 69, 78, 2), (2, 78, 88, 4), (4, 88, 76, 6), (6, 76, 86, 8), (8, 86, 74, 10), (10, 74, 84, 12), (12, 84, 71, 14), (14, 71, 15, 17, 16), (16, 17, 19, 18), (18, 19, 21, 20), (20, 21, 23, 22), (22, 23, 25, 24), (24, 25, 27, 26), (26, 27, 29, 28), (28, 29, 31, 30), (30, 31, 33, 32), (32, 33, 35, 34), (34, 35, 37, 36), (36, 37, 39, 38), (38, 39, 41, 40), (40, 41, 43, 42), (42, 43, 45, 44), (44, 45, 47, 46), (46, 47, 49, 48), (48, 49, 51, 50), (50, 51, 53, 52), (52, 53, 55, 68, 54), (54, 68, 82, 56), (56, 82, 67, 58), (58, 67, 80, 60), (3, 1, 63, 61, 59, 57, 55, 53, 51, 49, 47, 45, 43, 41, 39, 37, 35, 33, 31, 29, 27, 25, 23, 21, 19, 17, 15, 13, 11, 9, 7, 5), (60, 80, 65, 62), (62, 65, 69, 0), (0, 2, 4, 6, 8, 10, 12, 14, 16, 18, 20, 22, 24, 26, 28, 30, 32, 34, 36, 38, 40, 42, 44, 46, 48, 50, 52, 54, 56, 58, 60, 62), (66, 81, 57, 59), (70, 64, 63, 1), (87, 77, 3, 5), (85, 75, 7, 9), (83, 73, 72, 11, 13), (81, 68, 55, 57), (79, 66, 59, 61), (64, 79, 61, 63), (77, 70, 1, 3), (75, 87, 5, 7), (72, 85, 9, 11), (83, 13, 15, 71)])
_uv = me_cylinder_003.uv_layers.new(name='UVMap')
_uv.uv.foreach_set('vector', [1.0, 0.5, 1.0, 0.5434, 0.9688, 0.5411, 0.9688, 0.5, 0.9688, 0.5, 0.9688, 0.5411, 0.9375, 0.5401, 0.9375, 0.5, 0.9375, 0.5, 0.9375, 0.5401, 0.9062, 0.5402, 0.9062, 0.5, 0.9062, 0.5, 0.9062, 0.5402, 0.875, 0.5463, 0.875, 0.5, 0.875, 0.5, 0.875, 0.5463, 0.8438, 0.5569, 0.8438, 0.5, 0.8438, 0.5, 0.8438, 0.5569, 0.8125, 0.5607, 0.8125, 0.5, 0.8125, 0.5, 0.8125, 0.5607, 0.7812, 0.5629, 0.7812, 0.5, 0.7812, 0.5, 0.7812, 0.5629, 0.7812, 1.0, 0.75, 1.0, 0.75, 0.5, 0.75, 0.5, 0.75, 1.0, 0.7188, 1.0, 0.7188, 0.5, 0.7188, 0.5, 0.7188, 1.0, 0.6875, 1.0, 0.6875, 0.5, 0.6875, 0.5, 0.6875, 1.0, 0.6562, 1.0, 0.6562, 0.5, 0.6562, 0.5, 0.6562, 1.0, 0.625, 1.0, 0.625, 0.5, 0.625, 0.5, 0.625, 1.0, 0.5938, 1.0, 0.5938, 0.5, 0.5938, 0.5, 0.5938, 1.0, 0.5625, 1.0, 0.5625, 0.5, 0.5625, 0.5, 0.5625, 1.0, 0.5312, 1.0, 0.5312, 0.5, 0.5312, 0.5, 0.5312, 1.0, 0.5, 1.0, 0.5, 0.5, 0.5, 0.5, 0.5, 1.0, 0.4688, 1.0, 0.4688, 0.5, 0.4688, 0.5, 0.4688, 1.0, 0.4375, 1.0, 0.4375, 0.5, 0.4375, 0.5, 0.4375, 1.0, 0.4062, 1.0, 0.4062, 0.5, 0.4062, 0.5, 0.4062, 1.0, 0.375, 1.0, 0.375, 0.5, 0.375, 0.5, 0.375, 1.0, 0.3438, 1.0, 0.3438, 0.5, 0.3438, 0.5, 0.3438, 1.0, 0.3125, 1.0, 0.3125, 0.5, 0.3125, 0.5, 0.3125, 1.0, 0.2812, 1.0, 0.2812, 0.5, 0.2812, 0.5, 0.2812, 1.0, 0.25, 1.0, 0.25, 0.5, 0.25, 0.5, 0.25, 1.0, 0.2188, 1.0, 0.2188, 0.5, 0.2188, 0.5, 0.2188, 1.0, 0.1875, 1.0, 0.1875, 0.5, 0.1875, 0.5, 0.1875, 1.0, 0.1562, 1.0, 0.1562, 0.7601, 0.1562, 0.5, 0.1562, 0.5, 0.1562, 0.7601, 0.125, 0.5339, 0.125, 0.5, 0.125, 0.5, 0.125, 0.5339, 0.09375, 0.5351, 0.09375, 0.5, 0.09375, 0.5, 0.09375, 0.5351, 0.0625, 0.5377, 0.0625, 0.5, 0.2968, 0.4854, 0.25, 0.49, 0.2032, 0.4854, 0.1582, 0.4717, 0.1167, 0.4496, 0.08029, 0.4197, 0.05045, 0.3833, 0.02827, 0.3418, 0.01461, 0.2968, 0.01, 0.25, 0.01461, 0.2032, 0.02827, 0.1582, 0.05045, 0.1167, 0.08029, 0.08029, 0.1167, 0.05045, 0.1582, 0.02827, 0.2032, 0.01461, 0.25, 0.01, 0.2968, 0.01461, 0.3418, 0.02827, 0.3833, 0.05045, 0.4197, 0.08029, 0.4496, 0.1167, 0.4717, 0.1582, 0.4854, 0.2032, 0.49, 0.25, 0.4854, 0.2968, 0.4717, 0.3418, 0.4496, 0.3833, 0.4197, 0.4197, 0.3833, 0.4496, 0.3418, 0.4717, 0.0625, 0.5, 0.0625, 0.5377, 0.03125, 0.5429, 0.03125, 0.5, 0.03125, 0.5, 0.03125, 0.5429, 0.0, 0.5434, 0.0, 0.5, 0.75, 0.49, 0.7968, 0.4854, 0.8418, 0.4717, 0.8833, 0.4496, 0.9197, 0.4197, 0.9496, 0.3833, 0.9717, 0.3418, 0.9854, 0.2968, 0.99, 0.25, 0.9854, 0.2032, 0.9717, 0.1582, 0.9496, 0.1167, 0.9197, 0.08029, 0.8833, 0.05045, 0.8418, 0.02827, 0.7968, 0.01461, 0.75, 0.01, 0.7032, 0.01461, 0.6582, 0.02827, 0.6167, 0.05045, 0.5803, 0.08029, 0.5504, 0.1167, 0.5283, 0.1582, 0.5146, 0.2032, 0.51, 0.25, 0.5146, 0.2968, 0.5283, 0.3418, 0.5504, 0.3833, 0.5803, 0.4197, 0.6167, 0.4496, 0.6582, 0.4717, 0.7032, 0.4854, 0.09375, 0.8849, 0.125, 0.8689, 0.125, 1.0, 0.09375, 1.0, 0.0, 0.9245, 0.03125, 0.9167, 0.03125, 1.0, 0.0, 1.0, 0.9375, 0.906, 0.9688, 0.917, 0.9688, 1.0, 0.9375, 1.0, 0.875, 0.8749, 0.9062, 0.8901, 0.9062, 1.0, 0.875, 1.0, 0.8125, 0.7333, 0.8438, 0.7778, 0.8438, 0.8732, 0.8438, 1.0, 0.8125, 1.0, 0.125, 0.8689, 0.1562, 0.7601, 0.1562, 1.0, 0.125, 1.0, 0.0625, 0.9068, 0.09375, 0.8849, 0.09375, 1.0, 0.0625, 1.0, 0.03125, 0.9167, 0.0625, 0.9068, 0.0625, 1.0, 0.03125, 1.0, 0.9688, 0.917, 1.0, 0.9245, 1.0, 1.0, 0.9688, 1.0, 0.9062, 0.8901, 0.9375, 0.906, 0.9375, 1.0, 0.9062, 1.0, 0.8438, 0.8732, 0.875, 0.8749, 0.875, 1.0, 0.8438, 1.0, 0.8125, 0.7333, 0.8125, 1.0, 0.7812, 1.0, 0.7812, 0.5629])
me_cylinder_003.materials.append(mat_material_001)
me_cylinder_003.update()
me_cylinder_004 = bpy.data.meshes.new('Cylinder.004')
me_cylinder_004.from_pydata([(0.0, 1.0, -1.0), (0.0, 1.0, 1.0), (0.1951, 0.9808, -1.0), (0.1951, 0.9808, 1.0), (0.3827, 0.9239, -1.0), (0.3827, 0.9239, 1.0), (0.5556, 0.8315, -1.0), (0.5556, 0.8315, 1.0), (0.7071, 0.7071, -1.0), (0.7071, 0.7071, 1.0), (0.8315, 0.5556, -1.0), (0.8315, 0.5556, 1.0), (0.9239, 0.3827, -1.0), (0.9239, 0.3827, 1.0), (0.9808, 0.1951, -1.0), (0.9808, 0.1951, 1.0), (1.0, 0.0, -1.0), (1.0, 0.0, 1.0), (0.9808, -0.1951, -1.0), (0.9808, -0.1951, 1.0), (0.9239, -0.3827, -1.0), (0.9239, -0.3827, 1.0), (0.8315, -0.5556, -1.0), (0.8315, -0.5556, 1.0), (0.7071, -0.7071, -1.0), (0.7071, -0.7071, 1.0), (0.5556, -0.8315, -1.0), (0.5556, -0.8315, 1.0), (0.3827, -0.9239, -1.0), (0.3827, -0.9239, 1.0), (0.1951, -0.9808, -1.0), (0.1951, -0.9808, 1.0), (0.0, -1.0, -1.0), (0.0, -1.0, 1.0), (-0.1951, -0.9808, -1.0), (-0.1951, -0.9808, 1.0), (-0.3827, -0.9239, -1.0), (-0.3827, -0.9239, 1.0), (-0.5556, -0.8315, -1.0), (-0.5556, -0.8315, 1.0), (-0.7071, -0.7071, -1.0), (-0.7071, -0.7071, 1.0), (-0.8315, -0.5556, -1.0), (-0.8315, -0.5556, 1.0), (-0.9239, -0.3827, -1.0), (-0.9239, -0.3827, 1.0), (-0.9808, -0.1951, -1.0), (-0.9808, -0.1951, 1.0), (-1.0, 0.0, -1.0), (-1.0, 0.0, 1.0), (-0.9808, 0.1951, -1.0), (-0.9808, 0.1951, 1.0), (-0.9239, 0.3827, -1.0), (-0.9239, 0.3827, 1.0), (-0.8315, 0.5556, -1.0), (-0.8315, 0.5556, 1.0), (-0.7071, 0.7071, -1.0), (-0.7071, 0.7071, 1.0), (-0.5556, 0.8315, -1.0), (-0.5556, 0.8315, 1.0), (-0.3827, 0.9239, -1.0), (-0.3827, 0.9239, 1.0), (-0.1951, 0.9808, -1.0), (-0.1951, 0.9808, 1.0), (-0.1951, 0.9808, 0.667), (-0.1951, 0.9808, -0.8284), (-0.5556, 0.8315, 0.5397), (-0.5556, 0.8315, -0.8595), (-0.643, 0.5556, 0.04053), (0.0, 1.0, -0.8264), (0.0, 1.0, 0.6981), (0.9808, 0.1951, -0.7485), (0.8315, 0.5556, 0.4012), (0.8957, 0.5556, 0.1112), (0.8315, 0.5556, -0.7722), (0.5556, 0.8315, 0.5605), (0.5556, 0.8315, -0.8391), (0.1951, 0.9808, 0.6679), (0.1951, 0.9808, -0.8357), (-0.3827, 0.9239, 0.6272), (-0.3827, 0.9239, -0.8493), (-0.7071, 0.7071, 0.4755), (-0.7071, 0.7071, -0.8644), (0.9239, 0.3827, -0.06689), (0.9239, 0.3827, -0.7571), (0.7071, 0.7071, 0.4995), (0.7071, 0.7071, -0.8148), (0.3827, 0.9239, 0.6241), (0.3827, 0.9239, -0.8396)], [], [(0, 69, 78, 2), (2, 78, 88, 4), (4, 88, 76, 6), (6, 76, 86, 8), (8, 86, 74, 10), (10, 74, 84, 12), (12, 84, 71, 14), (14, 71, 15, 17, 16), (16, 17, 19, 18), (18, 19, 21, 20), (20, 21, 23, 22), (22, 23, 25, 24), (24, 25, 27, 26), (26, 27, 29, 28), (28, 29, 31, 30), (30, 31, 33, 32), (32, 33, 35, 34), (34, 35, 37, 36), (36, 37, 39, 38), (38, 39, 41, 40), (40, 41, 43, 42), (42, 43, 45, 44), (44, 45, 47, 46), (46, 47, 49, 48), (48, 49, 51, 50), (50, 51, 53, 52), (52, 53, 55, 68, 54), (54, 68, 82, 56), (56, 82, 67, 58), (58, 67, 80, 60), (3, 1, 63, 61, 59, 57, 55, 53, 51, 49, 47, 45, 43, 41, 39, 37, 35, 33, 31, 29, 27, 25, 23, 21, 19, 17, 15, 13, 11, 9, 7, 5), (60, 80, 65, 62), (62, 65, 69, 0), (0, 2, 4, 6, 8, 10, 12, 14, 16, 18, 20, 22, 24, 26, 28, 30, 32, 34, 36, 38, 40, 42, 44, 46, 48, 50, 52, 54, 56, 58, 60, 62), (66, 81, 57, 59), (70, 64, 63, 1), (87, 77, 3, 5), (85, 75, 7, 9), (83, 73, 72, 11, 13), (81, 68, 55, 57), (79, 66, 59, 61), (64, 79, 61, 63), (77, 70, 1, 3), (75, 87, 5, 7), (72, 85, 9, 11), (83, 13, 15, 71)])
_uv = me_cylinder_004.uv_layers.new(name='UVMap')
_uv.uv.foreach_set('vector', [1.0, 0.5, 1.0, 0.5434, 0.9688, 0.5411, 0.9688, 0.5, 0.9688, 0.5, 0.9688, 0.5411, 0.9375, 0.5401, 0.9375, 0.5, 0.9375, 0.5, 0.9375, 0.5401, 0.9062, 0.5402, 0.9062, 0.5, 0.9062, 0.5, 0.9062, 0.5402, 0.875, 0.5463, 0.875, 0.5, 0.875, 0.5, 0.875, 0.5463, 0.8438, 0.5569, 0.8438, 0.5, 0.8438, 0.5, 0.8438, 0.5569, 0.8125, 0.5607, 0.8125, 0.5, 0.8125, 0.5, 0.8125, 0.5607, 0.7812, 0.5629, 0.7812, 0.5, 0.7812, 0.5, 0.7812, 0.5629, 0.7812, 1.0, 0.75, 1.0, 0.75, 0.5, 0.75, 0.5, 0.75, 1.0, 0.7188, 1.0, 0.7188, 0.5, 0.7188, 0.5, 0.7188, 1.0, 0.6875, 1.0, 0.6875, 0.5, 0.6875, 0.5, 0.6875, 1.0, 0.6562, 1.0, 0.6562, 0.5, 0.6562, 0.5, 0.6562, 1.0, 0.625, 1.0, 0.625, 0.5, 0.625, 0.5, 0.625, 1.0, 0.5938, 1.0, 0.5938, 0.5, 0.5938, 0.5, 0.5938, 1.0, 0.5625, 1.0, 0.5625, 0.5, 0.5625, 0.5, 0.5625, 1.0, 0.5312, 1.0, 0.5312, 0.5, 0.5312, 0.5, 0.5312, 1.0, 0.5, 1.0, 0.5, 0.5, 0.5, 0.5, 0.5, 1.0, 0.4688, 1.0, 0.4688, 0.5, 0.4688, 0.5, 0.4688, 1.0, 0.4375, 1.0, 0.4375, 0.5, 0.4375, 0.5, 0.4375, 1.0, 0.4062, 1.0, 0.4062, 0.5, 0.4062, 0.5, 0.4062, 1.0, 0.375, 1.0, 0.375, 0.5, 0.375, 0.5, 0.375, 1.0, 0.3438, 1.0, 0.3438, 0.5, 0.3438, 0.5, 0.3438, 1.0, 0.3125, 1.0, 0.3125, 0.5, 0.3125, 0.5, 0.3125, 1.0, 0.2812, 1.0, 0.2812, 0.5, 0.2812, 0.5, 0.2812, 1.0, 0.25, 1.0, 0.25, 0.5, 0.25, 0.5, 0.25, 1.0, 0.2188, 1.0, 0.2188, 0.5, 0.2188, 0.5, 0.2188, 1.0, 0.1875, 1.0, 0.1875, 0.5, 0.1875, 0.5, 0.1875, 1.0, 0.1562, 1.0, 0.1562, 0.7601, 0.1562, 0.5, 0.1562, 0.5, 0.1562, 0.7601, 0.125, 0.5339, 0.125, 0.5, 0.125, 0.5, 0.125, 0.5339, 0.09375, 0.5351, 0.09375, 0.5, 0.09375, 0.5, 0.09375, 0.5351, 0.0625, 0.5377, 0.0625, 0.5, 0.2968, 0.4854, 0.25, 0.49, 0.2032, 0.4854, 0.1582, 0.4717, 0.1167, 0.4496, 0.08029, 0.4197, 0.05045, 0.3833, 0.02827, 0.3418, 0.01461, 0.2968, 0.01, 0.25, 0.01461, 0.2032, 0.02827, 0.1582, 0.05045, 0.1167, 0.08029, 0.08029, 0.1167, 0.05045, 0.1582, 0.02827, 0.2032, 0.01461, 0.25, 0.01, 0.2968, 0.01461, 0.3418, 0.02827, 0.3833, 0.05045, 0.4197, 0.08029, 0.4496, 0.1167, 0.4717, 0.1582, 0.4854, 0.2032, 0.49, 0.25, 0.4854, 0.2968, 0.4717, 0.3418, 0.4496, 0.3833, 0.4197, 0.4197, 0.3833, 0.4496, 0.3418, 0.4717, 0.0625, 0.5, 0.0625, 0.5377, 0.03125, 0.5429, 0.03125, 0.5, 0.03125, 0.5, 0.03125, 0.5429, 0.0, 0.5434, 0.0, 0.5, 0.75, 0.49, 0.7968, 0.4854, 0.8418, 0.4717, 0.8833, 0.4496, 0.9197, 0.4197, 0.9496, 0.3833, 0.9717, 0.3418, 0.9854, 0.2968, 0.99, 0.25, 0.9854, 0.2032, 0.9717, 0.1582, 0.9496, 0.1167, 0.9197, 0.08029, 0.8833, 0.05045, 0.8418, 0.02827, 0.7968, 0.01461, 0.75, 0.01, 0.7032, 0.01461, 0.6582, 0.02827, 0.6167, 0.05045, 0.5803, 0.08029, 0.5504, 0.1167, 0.5283, 0.1582, 0.5146, 0.2032, 0.51, 0.25, 0.5146, 0.2968, 0.5283, 0.3418, 0.5504, 0.3833, 0.5803, 0.4197, 0.6167, 0.4496, 0.6582, 0.4717, 0.7032, 0.4854, 0.09375, 0.8849, 0.125, 0.8689, 0.125, 1.0, 0.09375, 1.0, 0.0, 0.9245, 0.03125, 0.9167, 0.03125, 1.0, 0.0, 1.0, 0.9375, 0.906, 0.9688, 0.917, 0.9688, 1.0, 0.9375, 1.0, 0.875, 0.8749, 0.9062, 0.8901, 0.9062, 1.0, 0.875, 1.0, 0.8125, 0.7333, 0.8438, 0.7778, 0.8438, 0.8732, 0.8438, 1.0, 0.8125, 1.0, 0.125, 0.8689, 0.1562, 0.7601, 0.1562, 1.0, 0.125, 1.0, 0.0625, 0.9068, 0.09375, 0.8849, 0.09375, 1.0, 0.0625, 1.0, 0.03125, 0.9167, 0.0625, 0.9068, 0.0625, 1.0, 0.03125, 1.0, 0.9688, 0.917, 1.0, 0.9245, 1.0, 1.0, 0.9688, 1.0, 0.9062, 0.8901, 0.9375, 0.906, 0.9375, 1.0, 0.9062, 1.0, 0.8438, 0.8732, 0.875, 0.8749, 0.875, 1.0, 0.8438, 1.0, 0.8125, 0.7333, 0.8125, 1.0, 0.7812, 1.0, 0.7812, 0.5629])
me_cylinder_004.materials.append(mat_material_001)
me_cylinder_004.update()
me_cylinder_005 = bpy.data.meshes.new('Cylinder.005')
me_cylinder_005.from_pydata([(0.0, 1.0, -1.0), (0.0, 1.0, 1.0), (0.1951, 0.9808, -1.0), (0.1951, 0.9808, 1.0), (0.3827, 0.9239, -1.0), (0.3827, 0.9239, 1.0), (0.5556, 0.8315, -1.0), (0.5556, 0.8315, 1.0), (0.7071, 0.7071, -1.0), (0.7071, 0.7071, 1.0), (0.8315, 0.5556, -1.0), (0.8315, 0.5556, 1.0), (0.9239, 0.3827, -1.0), (0.9239, 0.3827, 1.0), (0.9808, 0.1951, -1.0), (0.9808, 0.1951, 1.0), (1.0, 0.0, -1.0), (1.0, 0.0, 1.0), (0.9808, -0.1951, -1.0), (0.9808, -0.1951, 1.0), (0.9239, -0.3827, -1.0), (0.9239, -0.3827, 1.0), (0.8315, -0.5556, -1.0), (0.8315, -0.5556, 1.0), (0.7071, -0.7071, -1.0), (0.7071, -0.7071, 1.0), (0.5556, -0.8315, -1.0), (0.5556, -0.8315, 1.0), (0.3827, -0.9239, -1.0), (0.3827, -0.9239, 1.0), (0.1951, -0.9808, -1.0), (0.1951, -0.9808, 1.0), (0.0, -1.0, -1.0), (0.0, -1.0, 1.0), (-0.1951, -0.9808, -1.0), (-0.1951, -0.9808, 1.0), (-0.3827, -0.9239, -1.0), (-0.3827, -0.9239, 1.0), (-0.5556, -0.8315, -1.0), (-0.5556, -0.8315, 1.0), (-0.7071, -0.7071, -1.0), (-0.7071, -0.7071, 1.0), (-0.8315, -0.5556, -1.0), (-0.8315, -0.5556, 1.0), (-0.9239, -0.3827, -1.0), (-0.9239, -0.3827, 1.0), (-0.9808, -0.1951, -1.0), (-0.9808, -0.1951, 1.0), (-1.0, 0.0, -1.0), (-1.0, 0.0, 1.0), (-0.9808, 0.1951, -1.0), (-0.9808, 0.1951, 1.0), (-0.9239, 0.3827, -1.0), (-0.9239, 0.3827, 1.0), (-0.8315, 0.5556, -1.0), (-0.8315, 0.5556, 1.0), (-0.7071, 0.7071, -1.0), (-0.7071, 0.7071, 1.0), (-0.5556, 0.8315, -1.0), (-0.5556, 0.8315, 1.0), (-0.3827, 0.9239, -1.0), (-0.3827, 0.9239, 1.0), (-0.1951, 0.9808, -1.0), (-0.1951, 0.9808, 1.0), (-0.1951, 0.9808, 0.667), (-0.1951, 0.9808, -0.8284), (-0.5556, 0.8315, 0.5397), (-0.5556, 0.8315, -0.8595), (-0.643, 0.5556, 0.04053), (0.0, 1.0, -0.8264), (0.0, 1.0, 0.6981), (0.9808, 0.1951, -0.7485), (0.8315, 0.5556, 0.4012), (0.8957, 0.5556, 0.1112), (0.8315, 0.5556, -0.7722), (0.5556, 0.8315, 0.5605), (0.5556, 0.8315, -0.8391), (0.1951, 0.9808, 0.6679), (0.1951, 0.9808, -0.8357), (-0.3827, 0.9239, 0.6272), (-0.3827, 0.9239, -0.8493), (-0.7071, 0.7071, 0.4755), (-0.7071, 0.7071, -0.8644), (0.9239, 0.3827, -0.06689), (0.9239, 0.3827, -0.7571), (0.7071, 0.7071, 0.4995), (0.7071, 0.7071, -0.8148), (0.3827, 0.9239, 0.6241), (0.3827, 0.9239, -0.8396)], [], [(0, 69, 78, 2), (2, 78, 88, 4), (4, 88, 76, 6), (6, 76, 86, 8), (8, 86, 74, 10), (10, 74, 84, 12), (12, 84, 71, 14), (14, 71, 15, 17, 16), (16, 17, 19, 18), (18, 19, 21, 20), (20, 21, 23, 22), (22, 23, 25, 24), (24, 25, 27, 26), (26, 27, 29, 28), (28, 29, 31, 30), (30, 31, 33, 32), (32, 33, 35, 34), (34, 35, 37, 36), (36, 37, 39, 38), (38, 39, 41, 40), (40, 41, 43, 42), (42, 43, 45, 44), (44, 45, 47, 46), (46, 47, 49, 48), (48, 49, 51, 50), (50, 51, 53, 52), (52, 53, 55, 68, 54), (54, 68, 82, 56), (56, 82, 67, 58), (58, 67, 80, 60), (3, 1, 63, 61, 59, 57, 55, 53, 51, 49, 47, 45, 43, 41, 39, 37, 35, 33, 31, 29, 27, 25, 23, 21, 19, 17, 15, 13, 11, 9, 7, 5), (60, 80, 65, 62), (62, 65, 69, 0), (0, 2, 4, 6, 8, 10, 12, 14, 16, 18, 20, 22, 24, 26, 28, 30, 32, 34, 36, 38, 40, 42, 44, 46, 48, 50, 52, 54, 56, 58, 60, 62), (66, 81, 57, 59), (70, 64, 63, 1), (87, 77, 3, 5), (85, 75, 7, 9), (83, 73, 72, 11, 13), (81, 68, 55, 57), (79, 66, 59, 61), (64, 79, 61, 63), (77, 70, 1, 3), (75, 87, 5, 7), (72, 85, 9, 11), (83, 13, 15, 71)])
_uv = me_cylinder_005.uv_layers.new(name='UVMap')
_uv.uv.foreach_set('vector', [1.0, 0.5, 1.0, 0.5434, 0.9688, 0.5411, 0.9688, 0.5, 0.9688, 0.5, 0.9688, 0.5411, 0.9375, 0.5401, 0.9375, 0.5, 0.9375, 0.5, 0.9375, 0.5401, 0.9062, 0.5402, 0.9062, 0.5, 0.9062, 0.5, 0.9062, 0.5402, 0.875, 0.5463, 0.875, 0.5, 0.875, 0.5, 0.875, 0.5463, 0.8438, 0.5569, 0.8438, 0.5, 0.8438, 0.5, 0.8438, 0.5569, 0.8125, 0.5607, 0.8125, 0.5, 0.8125, 0.5, 0.8125, 0.5607, 0.7812, 0.5629, 0.7812, 0.5, 0.7812, 0.5, 0.7812, 0.5629, 0.7812, 1.0, 0.75, 1.0, 0.75, 0.5, 0.75, 0.5, 0.75, 1.0, 0.7188, 1.0, 0.7188, 0.5, 0.7188, 0.5, 0.7188, 1.0, 0.6875, 1.0, 0.6875, 0.5, 0.6875, 0.5, 0.6875, 1.0, 0.6562, 1.0, 0.6562, 0.5, 0.6562, 0.5, 0.6562, 1.0, 0.625, 1.0, 0.625, 0.5, 0.625, 0.5, 0.625, 1.0, 0.5938, 1.0, 0.5938, 0.5, 0.5938, 0.5, 0.5938, 1.0, 0.5625, 1.0, 0.5625, 0.5, 0.5625, 0.5, 0.5625, 1.0, 0.5312, 1.0, 0.5312, 0.5, 0.5312, 0.5, 0.5312, 1.0, 0.5, 1.0, 0.5, 0.5, 0.5, 0.5, 0.5, 1.0, 0.4688, 1.0, 0.4688, 0.5, 0.4688, 0.5, 0.4688, 1.0, 0.4375, 1.0, 0.4375, 0.5, 0.4375, 0.5, 0.4375, 1.0, 0.4062, 1.0, 0.4062, 0.5, 0.4062, 0.5, 0.4062, 1.0, 0.375, 1.0, 0.375, 0.5, 0.375, 0.5, 0.375, 1.0, 0.3438, 1.0, 0.3438, 0.5, 0.3438, 0.5, 0.3438, 1.0, 0.3125, 1.0, 0.3125, 0.5, 0.3125, 0.5, 0.3125, 1.0, 0.2812, 1.0, 0.2812, 0.5, 0.2812, 0.5, 0.2812, 1.0, 0.25, 1.0, 0.25, 0.5, 0.25, 0.5, 0.25, 1.0, 0.2188, 1.0, 0.2188, 0.5, 0.2188, 0.5, 0.2188, 1.0, 0.1875, 1.0, 0.1875, 0.5, 0.1875, 0.5, 0.1875, 1.0, 0.1562, 1.0, 0.1562, 0.7601, 0.1562, 0.5, 0.1562, 0.5, 0.1562, 0.7601, 0.125, 0.5339, 0.125, 0.5, 0.125, 0.5, 0.125, 0.5339, 0.09375, 0.5351, 0.09375, 0.5, 0.09375, 0.5, 0.09375, 0.5351, 0.0625, 0.5377, 0.0625, 0.5, 0.2968, 0.4854, 0.25, 0.49, 0.2032, 0.4854, 0.1582, 0.4717, 0.1167, 0.4496, 0.08029, 0.4197, 0.05045, 0.3833, 0.02827, 0.3418, 0.01461, 0.2968, 0.01, 0.25, 0.01461, 0.2032, 0.02827, 0.1582, 0.05045, 0.1167, 0.08029, 0.08029, 0.1167, 0.05045, 0.1582, 0.02827, 0.2032, 0.01461, 0.25, 0.01, 0.2968, 0.01461, 0.3418, 0.02827, 0.3833, 0.05045, 0.4197, 0.08029, 0.4496, 0.1167, 0.4717, 0.1582, 0.4854, 0.2032, 0.49, 0.25, 0.4854, 0.2968, 0.4717, 0.3418, 0.4496, 0.3833, 0.4197, 0.4197, 0.3833, 0.4496, 0.3418, 0.4717, 0.0625, 0.5, 0.0625, 0.5377, 0.03125, 0.5429, 0.03125, 0.5, 0.03125, 0.5, 0.03125, 0.5429, 0.0, 0.5434, 0.0, 0.5, 0.75, 0.49, 0.7968, 0.4854, 0.8418, 0.4717, 0.8833, 0.4496, 0.9197, 0.4197, 0.9496, 0.3833, 0.9717, 0.3418, 0.9854, 0.2968, 0.99, 0.25, 0.9854, 0.2032, 0.9717, 0.1582, 0.9496, 0.1167, 0.9197, 0.08029, 0.8833, 0.05045, 0.8418, 0.02827, 0.7968, 0.01461, 0.75, 0.01, 0.7032, 0.01461, 0.6582, 0.02827, 0.6167, 0.05045, 0.5803, 0.08029, 0.5504, 0.1167, 0.5283, 0.1582, 0.5146, 0.2032, 0.51, 0.25, 0.5146, 0.2968, 0.5283, 0.3418, 0.5504, 0.3833, 0.5803, 0.4197, 0.6167, 0.4496, 0.6582, 0.4717, 0.7032, 0.4854, 0.09375, 0.8849, 0.125, 0.8689, 0.125, 1.0, 0.09375, 1.0, 0.0, 0.9245, 0.03125, 0.9167, 0.03125, 1.0, 0.0, 1.0, 0.9375, 0.906, 0.9688, 0.917, 0.9688, 1.0, 0.9375, 1.0, 0.875, 0.8749, 0.9062, 0.8901, 0.9062, 1.0, 0.875, 1.0, 0.8125, 0.7333, 0.8438, 0.7778, 0.8438, 0.8732, 0.8438, 1.0, 0.8125, 1.0, 0.125, 0.8689, 0.1562, 0.7601, 0.1562, 1.0, 0.125, 1.0, 0.0625, 0.9068, 0.09375, 0.8849, 0.09375, 1.0, 0.0625, 1.0, 0.03125, 0.9167, 0.0625, 0.9068, 0.0625, 1.0, 0.03125, 1.0, 0.9688, 0.917, 1.0, 0.9245, 1.0, 1.0, 0.9688, 1.0, 0.9062, 0.8901, 0.9375, 0.906, 0.9375, 1.0, 0.9062, 1.0, 0.8438, 0.8732, 0.875, 0.8749, 0.875, 1.0, 0.8438, 1.0, 0.8125, 0.7333, 0.8125, 1.0, 0.7812, 1.0, 0.7812, 0.5629])
me_cylinder_005.materials.append(mat_material_001)
me_cylinder_005.update()

# ---- objects
ob_cylinder = bpy.data.objects.new('Cylinder', me_cylinder)
ob_cylinder_001 = bpy.data.objects.new('Cylinder.001', me_cylinder_001)
ob_cylinder_003 = bpy.data.objects.new('Cylinder.003', me_cylinder_003)
ob_cylinder_004 = bpy.data.objects.new('Cylinder.004', me_cylinder_004)
ob_cylinder_005 = bpy.data.objects.new('Cylinder.005', me_cylinder_005)
ob_light = bpy.data.objects.new('Light', light_light)
ob_camera = bpy.data.objects.new('Camera', cam_camera)

# ---- transforms, parenting, visibility, modifiers, constraints
ob_cylinder.location = (0.0, 0.0, 0.0)
ob_cylinder.scale = (1.0, 1.0, 1.748)
ob_cylinder_001.location = (0.0, 1.38, -0.6844)
ob_cylinder_001.scale = (0.4629, 0.4629, 1.0)
_m = ob_cylinder_001.modifiers.new('Solidify', 'SOLIDIFY')
ob_cylinder_003.location = (-1.422, 0.07969, -0.6701)
ob_cylinder_003.rotation_euler = (0.0, -0.0, 1.688)
ob_cylinder_003.scale = (0.4629, 0.4629, 1.0)
_m = ob_cylinder_003.modifiers.new('Solidify', 'SOLIDIFY')
ob_cylinder_004.location = (1.353, -0.1716, -0.6156)
ob_cylinder_004.rotation_euler = (0.0, -0.0, -1.428)
ob_cylinder_004.scale = (0.4629, 0.4629, 1.0)
_m = ob_cylinder_004.modifiers.new('Solidify', 'SOLIDIFY')
ob_cylinder_005.location = (-0.06937, -1.358, -0.6012)
ob_cylinder_005.rotation_euler = (0.0, -0.0, 3.243)
ob_cylinder_005.scale = (0.4629, 0.4629, 1.0)
_m = ob_cylinder_005.modifiers.new('Solidify', 'SOLIDIFY')
ob_light.location = (4.076, 1.005, 5.904)
ob_light.rotation_euler = (0.6503, 0.05522, 1.866)
ob_light.lock_rotations_4d = False
ob_light.empty_display_type = 'ARROWS'
ob_light.color = (0.0, 0.0, 0.0, 0.0)
ob_light.lineart.crease_threshold = 0.0
ob_camera.location = (7.359, -6.926, 4.958)
ob_camera.rotation_euler = (1.109, 0.0, 0.8149)
ob_camera.lock_rotations_4d = False
ob_camera.empty_display_type = 'ARROWS'
ob_camera.color = (0.0, 0.0, 0.0, 0.0)
ob_camera.display_type = 'WIRE'
ob_camera.lineart.crease_threshold = 0.0

# ---- collection membership
col_collection.objects.link(ob_cylinder)
col_collection.objects.link(ob_cylinder_001)
col_collection.objects.link(ob_cylinder_003)
col_collection.objects.link(ob_cylinder_004)
col_collection.objects.link(ob_cylinder_005)
col_bs.objects.link(ob_light)
col_bs.objects.link(ob_camera)
def _layer_coll(name, lc=None):
    lc = lc or bpy.context.view_layer.layer_collection
    for c in lc.children:
        if c.name == name: return c
        r = _layer_coll(name, c)
        if r: return r
_layer_coll('BS').exclude = True

# ---- scene / render settings (as saved in the file)
scene.camera = ob_camera
scene.frame_start = 1; scene.frame_end = 250; scene.frame_set(1)
scene.render.engine = 'BLENDER_EEVEE_NEXT'
scene.cycles.sampling_pattern = 'TABULATED_SOBOL'
scene.view_settings.view_transform = 'Filmic'
bpy.context.view_layer.update()
